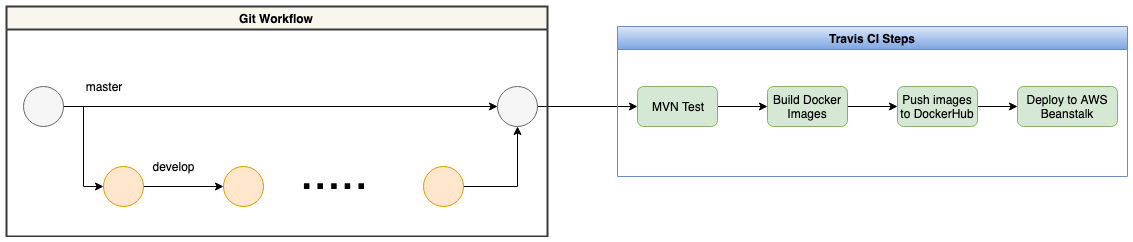

The diagram above was exported from draw.io. Its source (the exported page's mxGraphModel, read from the mxfile embedded in the PNG):
<mxGraphModel dx="1398" dy="756" grid="1" gridSize="10" guides="1" tooltips="1" connect="1" arrows="1" fold="1" page="1" pageScale="1" pageWidth="2336" pageHeight="1654" math="0" shadow="0">
  <root>
    <mxCell id="0" />
    <mxCell id="1" parent="0" />
    <mxCell id="2" style="edgeStyle=orthogonalEdgeStyle;rounded=0;orthogonalLoop=1;jettySize=auto;html=1;entryX=0;entryY=0.5;entryDx=0;entryDy=0;fontSize=49;" edge="1" source="4" target="6" parent="1">
      <mxGeometry relative="1" as="geometry" />
    </mxCell>
    <mxCell id="3" style="edgeStyle=orthogonalEdgeStyle;rounded=0;orthogonalLoop=1;jettySize=auto;html=1;entryX=0;entryY=0.5;entryDx=0;entryDy=0;fontSize=49;" edge="1" source="4" target="12" parent="1">
      <mxGeometry relative="1" as="geometry" />
    </mxCell>
    <mxCell id="4" value="" style="ellipse;whiteSpace=wrap;html=1;aspect=fixed;fillColor=#f5f5f5;strokeColor=#666666;fontColor=#333333;" vertex="1" parent="1">
      <mxGeometry x="126" y="360" width="40" height="40" as="geometry" />
    </mxCell>
    <mxCell id="5" style="edgeStyle=orthogonalEdgeStyle;rounded=0;orthogonalLoop=1;jettySize=auto;html=1;fontSize=49;" edge="1" source="6" target="7" parent="1">
      <mxGeometry relative="1" as="geometry" />
    </mxCell>
    <mxCell id="6" value="" style="ellipse;whiteSpace=wrap;html=1;aspect=fixed;fillColor=#ffe6cc;strokeColor=#d79b00;" vertex="1" parent="1">
      <mxGeometry x="206" y="440" width="40" height="40" as="geometry" />
    </mxCell>
    <mxCell id="7" value="" style="ellipse;whiteSpace=wrap;html=1;aspect=fixed;fillColor=#ffe6cc;strokeColor=#d79b00;" vertex="1" parent="1">
      <mxGeometry x="326" y="440" width="40" height="40" as="geometry" />
    </mxCell>
    <mxCell id="8" style="edgeStyle=orthogonalEdgeStyle;rounded=0;orthogonalLoop=1;jettySize=auto;html=1;entryX=0.5;entryY=1;entryDx=0;entryDy=0;fontSize=49;" edge="1" source="9" target="12" parent="1">
      <mxGeometry relative="1" as="geometry" />
    </mxCell>
    <mxCell id="9" value="" style="ellipse;whiteSpace=wrap;html=1;aspect=fixed;fillColor=#ffe6cc;strokeColor=#d79b00;" vertex="1" parent="1">
      <mxGeometry x="526" y="440" width="40" height="40" as="geometry" />
    </mxCell>
    <mxCell id="10" value="....." style="text;html=1;strokeColor=none;fillColor=none;align=center;verticalAlign=middle;whiteSpace=wrap;rounded=0;strokeWidth=5;fontSize=49;" vertex="1" parent="1">
      <mxGeometry x="376" y="435" width="120" height="20" as="geometry" />
    </mxCell>
    <mxCell id="11" style="edgeStyle=orthogonalEdgeStyle;rounded=0;orthogonalLoop=1;jettySize=auto;html=1;fontSize=12;" edge="1" source="12" target="16" parent="1">
      <mxGeometry relative="1" as="geometry" />
    </mxCell>
    <mxCell id="12" value="" style="ellipse;whiteSpace=wrap;html=1;aspect=fixed;fillColor=#f5f5f5;strokeColor=#666666;fontColor=#333333;" vertex="1" parent="1">
      <mxGeometry x="600" y="360" width="40" height="40" as="geometry" />
    </mxCell>
    <mxCell id="13" value="master" style="text;html=1;strokeColor=none;fillColor=none;align=center;verticalAlign=middle;whiteSpace=wrap;rounded=0;fontSize=12;" vertex="1" parent="1">
      <mxGeometry x="186" y="350" width="40" height="20" as="geometry" />
    </mxCell>
    <mxCell id="14" value="develop" style="text;html=1;strokeColor=none;fillColor=none;align=center;verticalAlign=middle;whiteSpace=wrap;rounded=0;fontSize=12;" vertex="1" parent="1">
      <mxGeometry x="256" y="430" width="40" height="20" as="geometry" />
    </mxCell>
    <mxCell id="15" style="edgeStyle=orthogonalEdgeStyle;rounded=0;orthogonalLoop=1;jettySize=auto;html=1;entryX=0;entryY=0.5;entryDx=0;entryDy=0;fontSize=12;" edge="1" source="16" target="18" parent="1">
      <mxGeometry relative="1" as="geometry" />
    </mxCell>
    <mxCell id="16" value="MVN Test" style="rounded=1;whiteSpace=wrap;html=1;strokeWidth=1;fontSize=12;fillColor=#d5e8d4;strokeColor=#82b366;" vertex="1" parent="1">
      <mxGeometry x="740" y="360" width="80" height="40" as="geometry" />
    </mxCell>
    <mxCell id="17" style="edgeStyle=orthogonalEdgeStyle;rounded=0;orthogonalLoop=1;jettySize=auto;html=1;entryX=0;entryY=0.5;entryDx=0;entryDy=0;fontSize=12;" edge="1" source="18" target="20" parent="1">
      <mxGeometry relative="1" as="geometry" />
    </mxCell>
    <mxCell id="18" value="Build Docker Images" style="rounded=1;whiteSpace=wrap;html=1;strokeWidth=1;fontSize=12;fillColor=#d5e8d4;strokeColor=#82b366;" vertex="1" parent="1">
      <mxGeometry x="870" y="360" width="80" height="40" as="geometry" />
    </mxCell>
    <mxCell id="19" style="edgeStyle=orthogonalEdgeStyle;rounded=0;orthogonalLoop=1;jettySize=auto;html=1;entryX=0;entryY=0.5;entryDx=0;entryDy=0;fontSize=12;" edge="1" source="20" target="21" parent="1">
      <mxGeometry relative="1" as="geometry" />
    </mxCell>
    <mxCell id="20" value="Push images to DockerHub" style="rounded=1;whiteSpace=wrap;html=1;strokeWidth=1;fontSize=12;fillColor=#d5e8d4;strokeColor=#82b366;" vertex="1" parent="1">
      <mxGeometry x="1000" y="360" width="80" height="40" as="geometry" />
    </mxCell>
    <mxCell id="21" value="Deploy to AWS Beanstalk" style="rounded=1;whiteSpace=wrap;html=1;strokeWidth=1;fontSize=12;fillColor=#d5e8d4;strokeColor=#82b366;" vertex="1" parent="1">
      <mxGeometry x="1120" y="360" width="100" height="40" as="geometry" />
    </mxCell>
    <mxCell id="22" value="Travis CI Steps" style="swimlane;strokeWidth=1;fontSize=12;gradientColor=#7ea6e0;fillColor=#dae8fc;strokeColor=#6c8ebf;" vertex="1" parent="1">
      <mxGeometry x="720" y="300" width="510" height="150" as="geometry" />
    </mxCell>
    <mxCell id="23" value="Git Workflow" style="swimlane;strokeWidth=2;fontSize=12;fillColor=#f9f7ed;strokeColor=#36393d;" vertex="1" parent="1">
      <mxGeometry x="109" y="280" width="541" height="230" as="geometry" />
    </mxCell>
  </root>
</mxGraphModel>